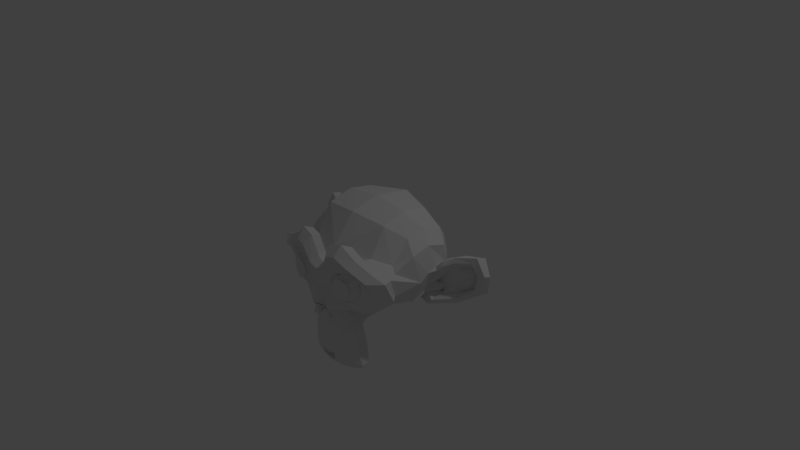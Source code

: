 # Source: mychimp.blend  (saved by Blender 2.77.0; exported with 4.5.12 LTS)
import bpy
from mathutils import Matrix  # noqa: F401  (used for matrix-valued properties, if any)

bpy.ops.wm.read_factory_settings(use_empty=True)
scene = bpy.context.scene
scene.name = 'Scene'

# ---- collections
col_collection_1 = bpy.data.collections.new('Collection 1'); scene.collection.children.link(col_collection_1)

# ---- world
world_world = bpy.data.worlds.new('World'); scene.world = world_world
world_world.color = (0.05088, 0.05088, 0.05088)
world_world.use_sun_shadow = False
world_world.sun_shadow_jitter_overblur = 0.0
world_world.cycles.sampling_method = 'MANUAL'

# ---- cameras
cam_camera = bpy.data.cameras.new('Camera')
cam_camera.clip_end = 100.0
cam_camera.lens = 35.0
cam_camera.sensor_width = 32.0
cam_camera.sensor_height = 18.0
cam_camera.ortho_scale = 7.314
cam_camera.dof.focus_distance = 0.0
cam_camera.dof.aperture_fstop = 128.0

# ---- lights
light_lamp = bpy.data.lights.new('Lamp', 'POINT')
light_lamp.transmission_factor = 0.0
light_lamp.cutoff_distance = 30.0
light_lamp.energy = 100.0
light_lamp.shadow_buffer_clip_start = 1.001
light_lamp.shadow_soft_size = 0.1
light_lamp.shadow_maximum_resolution = 0.006
light_lamp.use_absolute_resolution = True

# ---- meshes
me_suzanne = bpy.data.meshes.new('Suzanne')
me_suzanne.from_pydata([(0.4375, -0.7656, 0.1641), (-0.4375, -0.7656, 0.1641), (0.5, -0.6875, 0.09375), (-0.5, -0.6875, 0.09375), (0.5469, -0.5781, 0.05469), (-0.5469, -0.5781, 0.05469), (0.3516, -0.6172, -0.02344), (-0.3516, -0.6172, -0.02344), (0.3516, -0.7188, 0.03125), (-0.3516, -0.7188, 0.03125), (0.3516, -0.7812, 0.1328), (-0.3516, -0.7812, 0.1328), (0.2734, -0.7969, 0.1641), (-0.2734, -0.7969, 0.1641), (0.2031, -0.7422, 0.09375), (-0.2031, -0.7422, 0.09375), (0.1562, -0.6484, 0.05469), (-0.1562, -0.6484, 0.05469), (0.07812, -0.6562, 0.2422), (-0.07812, -0.6562, 0.2422), (0.1406, -0.7422, 0.2422), (-0.1406, -0.7422, 0.2422), (0.2422, -0.7969, 0.2422), (-0.2422, -0.7969, 0.2422), (0.2734, -0.7969, 0.3281), (-0.2734, -0.7969, 0.3281), (0.2031, -0.7422, 0.3906), (-0.2031, -0.7422, 0.3906), (0.1562, -0.6484, 0.4375), (-0.1562, -0.6484, 0.4375), (0.3516, -0.6172, 0.5156), (-0.3516, -0.6172, 0.5156), (0.3516, -0.7188, 0.4531), (-0.3516, -0.7188, 0.4531), (0.3516, -0.7812, 0.3594), (-0.3516, -0.7812, 0.3594), (0.4375, -0.7656, 0.3281), (-0.4375, -0.7656, 0.3281), (0.5, -0.6875, 0.3906), (-0.5, -0.6875, 0.3906), (0.5469, -0.5781, 0.4375), (-0.5469, -0.5781, 0.4375), (0.625, -0.5625, 0.2422), (-0.625, -0.5625, 0.2422), (0.5625, -0.6719, 0.2422), (-0.5625, -0.6719, 0.2422), (0.4688, -0.7578, 0.2422), (-0.4688, -0.7578, 0.2422), (0.4766, -0.7734, 0.2422), (-0.4766, -0.7734, 0.2422), (0.4453, -0.7812, 0.3359), (-0.4453, -0.7812, 0.3359), (0.3516, -0.8047, 0.375), (-0.3516, -0.8047, 0.375), (0.2656, -0.8203, 0.3359), (-0.2656, -0.8203, 0.3359), (0.2266, -0.8203, 0.2422), (-0.2266, -0.8203, 0.2422), (0.2656, -0.8203, 0.1562), (-0.2656, -0.8203, 0.1562), (0.3516, -0.8281, 0.2422), (-0.3516, -0.8281, 0.2422), (0.3516, -0.8047, 0.1172), (-0.3516, -0.8047, 0.1172), (0.4453, -0.7812, 0.1562), (-0.4453, -0.7812, 0.1562), (0.0, -0.7422, 0.4297), (0.0, -0.8203, 0.3516), (0.0, -0.7344, -0.6797), (0.0, -0.7812, -0.3203), (0.0, -0.7969, -0.1875), (0.0, -0.7188, -0.7734), (0.0, -0.6016, 0.4062), (0.0, -0.5703, 0.5703), (0.0, 0.5469, 0.8984), (0.0, 0.8516, 0.5625), (0.0, 0.8281, 0.07031), (0.0, 0.3516, -0.3828), (0.2031, -0.5625, -0.1875), (-0.2031, -0.5625, -0.1875), (0.3125, -0.5703, -0.4375), (-0.3125, -0.5703, -0.4375), (0.3516, -0.5703, -0.6953), (-0.3516, -0.5703, -0.6953), (0.3672, -0.5312, -0.8906), (-0.3672, -0.5312, -0.8906), (0.3281, -0.5234, -0.9453), (-0.3281, -0.5234, -0.9453), (0.1797, -0.5547, -0.9688), (-0.1797, -0.5547, -0.9688), (0.0, -0.5781, -0.9844), (0.4375, -0.5312, -0.1406), (-0.4375, -0.5312, -0.1406), (0.6328, -0.5391, -0.03906), (-0.6328, -0.5391, -0.03906), (0.8281, -0.4453, 0.1484), (-0.8281, -0.4453, 0.1484), (0.8594, -0.5938, 0.4297), (-0.8594, -0.5938, 0.4297), (0.7109, -0.625, 0.4844), (-0.7109, -0.625, 0.4844), (0.4922, -0.6875, 0.6016), (-0.4922, -0.6875, 0.6016), (0.3203, -0.7344, 0.7578), (-0.3203, -0.7344, 0.7578), (0.1562, -0.7578, 0.7188), (-0.1562, -0.7578, 0.7188), (0.0625, -0.75, 0.4922), (-0.0625, -0.75, 0.4922), (0.1641, -0.7734, 0.4141), (-0.1641, -0.7734, 0.4141), (0.125, -0.7656, 0.3047), (-0.125, -0.7656, 0.3047), (0.2031, -0.7422, 0.09375), (-0.2031, -0.7422, 0.09375), (0.375, -0.7031, 0.01562), (-0.375, -0.7031, 0.01562), (0.4922, -0.6719, 0.0625), (-0.4922, -0.6719, 0.0625), (0.625, -0.6484, 0.1875), (-0.625, -0.6484, 0.1875), (0.6406, -0.6484, 0.2969), (-0.6406, -0.6484, 0.2969), (0.6016, -0.6641, 0.375), (-0.6016, -0.6641, 0.375), (0.4297, -0.7188, 0.4375), (-0.4297, -0.7188, 0.4375), (0.25, -0.7578, 0.4688), (-0.25, -0.7578, 0.4688), (0.0, -0.7344, -0.7656), (0.1094, -0.7344, -0.7188), (-0.1094, -0.7344, -0.7188), (0.1172, -0.7109, -0.8359), (-0.1172, -0.7109, -0.8359), (0.0625, -0.6953, -0.8828), (-0.0625, -0.6953, -0.8828), (0.0, -0.6875, -0.8906), (0.0, -0.75, -0.1953), (0.0, -0.7422, -0.1406), (0.1016, -0.7422, -0.1484), (-0.1016, -0.7422, -0.1484), (0.125, -0.75, -0.2266), (-0.125, -0.75, -0.2266), (0.08594, -0.7422, -0.2891), (-0.08594, -0.7422, -0.2891), (0.3984, -0.6719, -0.04688), (-0.3984, -0.6719, -0.04688), (0.6172, -0.625, 0.05469), (-0.6172, -0.625, 0.05469), (0.7266, -0.6016, 0.2031), (-0.7266, -0.6016, 0.2031), (0.7422, -0.6562, 0.375), (-0.7422, -0.6562, 0.375), (0.6875, -0.7266, 0.4141), (-0.6875, -0.7266, 0.4141), (0.4375, -0.7969, 0.5469), (-0.4375, -0.7969, 0.5469), (0.3125, -0.8359, 0.6406), (-0.3125, -0.8359, 0.6406), (0.2031, -0.8516, 0.6172), (-0.2031, -0.8516, 0.6172), (0.1016, -0.8438, 0.4297), (-0.1016, -0.8438, 0.4297), (0.125, -0.8125, -0.1016), (-0.125, -0.8125, -0.1016), (0.2109, -0.7109, -0.4453), (-0.2109, -0.7109, -0.4453), (0.25, -0.6875, -0.7031), (-0.25, -0.6875, -0.7031), (0.2656, -0.6641, -0.8203), (-0.2656, -0.6641, -0.8203), (0.2344, -0.6328, -0.9141), (-0.2344, -0.6328, -0.9141), (0.1641, -0.6328, -0.9297), (-0.1641, -0.6328, -0.9297), (0.0, -0.6406, -0.9453), (0.0, -0.7266, 0.04688), (0.0, -0.7656, 0.2109), (0.3281, -0.7422, 0.4766), (-0.3281, -0.7422, 0.4766), (0.1641, -0.75, 0.1406), (-0.1641, -0.75, 0.1406), (0.1328, -0.7578, 0.2109), (-0.1328, -0.7578, 0.2109), (0.1172, -0.7344, -0.6875), (-0.1172, -0.7344, -0.6875), (0.07812, -0.75, -0.4453), (-0.07812, -0.75, -0.4453), (0.0, -0.75, -0.4453), (0.0, -0.7422, -0.3281), (0.09375, -0.7812, -0.2734), (-0.09375, -0.7812, -0.2734), (0.1328, -0.7969, -0.2266), (-0.1328, -0.7969, -0.2266), (0.1094, -0.7812, -0.1328), (-0.1094, -0.7812, -0.1328), (0.03906, -0.7812, -0.125), (-0.03906, -0.7812, -0.125), (0.0, -0.8281, -0.2031), (0.04688, -0.8125, -0.1484), (-0.04688, -0.8125, -0.1484), (0.09375, -0.8125, -0.1562), (-0.09375, -0.8125, -0.1562), (0.1094, -0.8281, -0.2266), (-0.1094, -0.8281, -0.2266), (0.07812, -0.8047, -0.25), (-0.07812, -0.8047, -0.25), (0.0, -0.8047, -0.2891), (0.2578, -0.5547, -0.3125), (-0.2578, -0.5547, -0.3125), (0.1641, -0.7109, -0.2422), (-0.1641, -0.7109, -0.2422), (0.1797, -0.7109, -0.3125), (-0.1797, -0.7109, -0.3125), (0.2344, -0.5547, -0.25), (-0.2344, -0.5547, -0.25), (0.0, -0.6875, -0.875), (0.04688, -0.6875, -0.8672), (-0.04688, -0.6875, -0.8672), (0.09375, -0.7109, -0.8203), (-0.09375, -0.7109, -0.8203), (0.09375, -0.7266, -0.7422), (-0.09375, -0.7266, -0.7422), (0.0, -0.6562, -0.7812), (0.09375, -0.6641, -0.75), (-0.09375, -0.6641, -0.75), (0.09375, -0.6406, -0.8125), (-0.09375, -0.6406, -0.8125), (0.04688, -0.6328, -0.8516), (-0.04688, -0.6328, -0.8516), (0.0, -0.6328, -0.8594), (0.1719, -0.7812, 0.2188), (-0.1719, -0.7812, 0.2188), (0.1875, -0.7734, 0.1562), (-0.1875, -0.7734, 0.1562), (0.3359, -0.7578, 0.4297), (-0.3359, -0.7578, 0.4297), (0.2734, -0.7734, 0.4219), (-0.2734, -0.7734, 0.4219), (0.4219, -0.7734, 0.3984), (-0.4219, -0.7734, 0.3984), (0.5625, -0.6953, 0.3516), (-0.5625, -0.6953, 0.3516), (0.5859, -0.6875, 0.2891), (-0.5859, -0.6875, 0.2891), (0.5781, -0.6797, 0.1953), (-0.5781, -0.6797, 0.1953), (0.4766, -0.7188, 0.1016), (-0.4766, -0.7188, 0.1016), (0.375, -0.7422, 0.0625), (-0.375, -0.7422, 0.0625), (0.2266, -0.7812, 0.1094), (-0.2266, -0.7812, 0.1094), (0.1797, -0.7812, 0.2969), (-0.1797, -0.7812, 0.2969), (0.2109, -0.7812, 0.375), (-0.2109, -0.7812, 0.375), (0.2344, -0.7578, 0.3594), (-0.2344, -0.7578, 0.3594), (0.1953, -0.7578, 0.2969), (-0.1953, -0.7578, 0.2969), (0.2422, -0.7578, 0.125), (-0.2422, -0.7578, 0.125), (0.375, -0.7266, 0.08594), (-0.375, -0.7266, 0.08594), (0.4609, -0.7031, 0.1172), (-0.4609, -0.7031, 0.1172), (0.5469, -0.6719, 0.2109), (-0.5469, -0.6719, 0.2109), (0.5547, -0.6719, 0.2812), (-0.5547, -0.6719, 0.2812), (0.5312, -0.6797, 0.3359), (-0.5312, -0.6797, 0.3359), (0.4141, -0.75, 0.3906), (-0.4141, -0.75, 0.3906), (0.2812, -0.7656, 0.3984), (-0.2812, -0.7656, 0.3984), (0.3359, -0.75, 0.4062), (-0.3359, -0.75, 0.4062), (0.2031, -0.75, 0.1719), (-0.2031, -0.75, 0.1719), (0.1953, -0.75, 0.2266), (-0.1953, -0.75, 0.2266), (0.1094, -0.6094, 0.4609), (-0.1094, -0.6094, 0.4609), (0.1953, -0.6172, 0.6641), (-0.1953, -0.6172, 0.6641), (0.3359, -0.5938, 0.6875), (-0.3359, -0.5938, 0.6875), (0.4844, -0.5547, 0.5547), (-0.4844, -0.5547, 0.5547), (0.6797, -0.4922, 0.4531), (-0.6797, -0.4922, 0.4531), (0.7969, -0.4609, 0.4062), (-0.7969, -0.4609, 0.4062), (0.7734, -0.375, 0.1641), (-0.7734, -0.375, 0.1641), (0.6016, -0.4141, 0.0), (-0.6016, -0.4141, 0.0), (0.4375, -0.4688, -0.09375), (-0.4375, -0.4688, -0.09375), (0.0, -0.2891, 0.8984), (0.0, 0.07812, 0.9844), (0.0, 0.6719, -0.1953), (0.0, -0.1875, -0.4609), (0.0, -0.4609, -0.9766), (0.0, -0.3438, -0.8047), (0.0, -0.3203, -0.5703), (0.0, -0.2812, -0.4844), (0.8516, -0.05469, 0.2344), (-0.8516, -0.05469, 0.2344), (0.8594, 0.04688, 0.3203), (-0.8594, 0.04688, 0.3203), (0.7734, 0.4375, 0.2656), (-0.7734, 0.4375, 0.2656), (0.4609, 0.7031, 0.4375), (-0.4609, 0.7031, 0.4375), (0.7344, -0.07031, -0.04688), (-0.7344, -0.07031, -0.04688), (0.5938, 0.1641, -0.125), (-0.5938, 0.1641, -0.125), (0.6406, 0.4297, -0.007812), (-0.6406, 0.4297, -0.007812), (0.3359, 0.6641, 0.05469), (-0.3359, 0.6641, 0.05469), (0.2344, -0.4062, -0.3516), (-0.2344, -0.4062, -0.3516), (0.1797, -0.2578, -0.4141), (-0.1797, -0.2578, -0.4141), (0.2891, -0.3828, -0.7109), (-0.2891, -0.3828, -0.7109), (0.25, -0.3906, -0.5), (-0.25, -0.3906, -0.5), (0.3281, -0.3984, -0.9141), (-0.3281, -0.3984, -0.9141), (0.1406, -0.3672, -0.7578), (-0.1406, -0.3672, -0.7578), (0.125, -0.3594, -0.5391), (-0.125, -0.3594, -0.5391), (0.1641, -0.4375, -0.9453), (-0.1641, -0.4375, -0.9453), (0.2188, -0.4297, -0.2812), (-0.2188, -0.4297, -0.2812), (0.2109, -0.4688, -0.2266), (-0.2109, -0.4688, -0.2266), (0.2031, -0.5, -0.1719), (-0.2031, -0.5, -0.1719), (0.2109, -0.1641, -0.3906), (-0.2109, -0.1641, -0.3906), (0.2969, 0.2656, -0.3125), (-0.2969, 0.2656, -0.3125), (0.3438, 0.5391, -0.1484), (-0.3438, 0.5391, -0.1484), (0.4531, 0.3828, 0.8672), (-0.4531, 0.3828, 0.8672), (0.4531, 0.07031, 0.9297), (-0.4531, 0.07031, 0.9297), (0.4531, -0.2344, 0.8516), (-0.4531, -0.2344, 0.8516), (0.4609, -0.4297, 0.5234), (-0.4609, -0.4297, 0.5234), (0.7266, -0.3359, 0.4062), (-0.7266, -0.3359, 0.4062), (0.6328, -0.2812, 0.4531), (-0.6328, -0.2812, 0.4531), (0.6406, -0.05469, 0.7031), (-0.6406, -0.05469, 0.7031), (0.7969, -0.125, 0.5625), (-0.7969, -0.125, 0.5625), (0.7969, 0.1172, 0.6172), (-0.7969, 0.1172, 0.6172), (0.6406, 0.1953, 0.75), (-0.6406, 0.1953, 0.75), (0.6406, 0.4453, 0.6797), (-0.6406, 0.4453, 0.6797), (0.7969, 0.3594, 0.5391), (-0.7969, 0.3594, 0.5391), (0.6172, 0.5859, 0.3281), (-0.6172, 0.5859, 0.3281), (0.4844, 0.5469, 0.02344), (-0.4844, 0.5469, 0.02344), (0.8203, 0.2031, 0.3281), (-0.8203, 0.2031, 0.3281), (0.4062, -0.1484, -0.1719), (-0.4062, -0.1484, -0.1719), (0.4297, 0.2109, -0.1953), (-0.4297, 0.2109, -0.1953), (0.8906, 0.2344, 0.4062), (-0.8906, 0.2344, 0.4062), (0.7734, 0.125, -0.1406), (-0.7734, 0.125, -0.1406), (1.039, 0.3281, -0.1016), (-1.039, 0.3281, -0.1016), (1.281, 0.4297, 0.05469), (-1.281, 0.4297, 0.05469), (1.352, 0.4219, 0.3203), (-1.352, 0.4219, 0.3203), (1.234, 0.4219, 0.5078), (-1.234, 0.4219, 0.5078), (1.023, 0.3125, 0.4766), (-1.023, 0.3125, 0.4766), (1.016, 0.2891, 0.4141), (-1.016, 0.2891, 0.4141), (1.188, 0.3906, 0.4375), (-1.188, 0.3906, 0.4375), (1.266, 0.4062, 0.2891), (-1.266, 0.4062, 0.2891), (1.211, 0.4062, 0.07812), (-1.211, 0.4062, 0.07812), (1.031, 0.3047, -0.03906), (-1.031, 0.3047, -0.03906), (0.8281, 0.1328, -0.07031), (-0.8281, 0.1328, -0.07031), (0.9219, 0.2188, 0.3594), (-0.9219, 0.2188, 0.3594), (0.9453, 0.2891, 0.3047), (-0.9453, 0.2891, 0.3047), (0.8828, 0.2109, -0.02344), (-0.8828, 0.2109, -0.02344), (1.039, 0.3672, 0.0), (-1.039, 0.3672, 0.0), (1.188, 0.4453, 0.09375), (-1.188, 0.4453, 0.09375), (1.234, 0.4453, 0.25), (-1.234, 0.4453, 0.25), (1.172, 0.4375, 0.3594), (-1.172, 0.4375, 0.3594), (1.023, 0.3594, 0.3438), (-1.023, 0.3594, 0.3438), (0.8438, 0.2109, 0.2891), (-0.8438, 0.2109, 0.2891), (0.8359, 0.2734, 0.1719), (-0.8359, 0.2734, 0.1719), (0.7578, 0.2734, 0.09375), (-0.7578, 0.2734, 0.09375), (0.8203, 0.2734, 0.08594), (-0.8203, 0.2734, 0.08594), (0.8438, 0.2734, 0.01562), (-0.8438, 0.2734, 0.01562), (0.8125, 0.2734, -0.01562), (-0.8125, 0.2734, -0.01562), (0.7266, 0.07031, 0.0), (-0.7266, 0.07031, 0.0), (0.7188, 0.1719, -0.02344), (-0.7188, 0.1719, -0.02344), (0.7188, 0.1875, 0.03906), (-0.7188, 0.1875, 0.03906), (0.7969, 0.2109, 0.2031), (-0.7969, 0.2109, 0.2031), (0.8906, 0.2656, 0.2422), (-0.8906, 0.2656, 0.2422), (0.8906, 0.3203, 0.2344), (-0.8906, 0.3203, 0.2344), (0.8125, 0.3203, -0.01562), (-0.8125, 0.3203, -0.01562), (0.8516, 0.3203, 0.01562), (-0.8516, 0.3203, 0.01562), (0.8281, 0.3203, 0.07812), (-0.8281, 0.3203, 0.07812), (0.7656, 0.3203, 0.09375), (-0.7656, 0.3203, 0.09375), (0.8438, 0.3203, 0.1719), (-0.8438, 0.3203, 0.1719), (1.039, 0.4141, 0.3281), (-1.039, 0.4141, 0.3281), (1.188, 0.4844, 0.3438), (-1.188, 0.4844, 0.3438), (1.258, 0.4922, 0.2422), (-1.258, 0.4922, 0.2422), (1.211, 0.4844, 0.08594), (-1.211, 0.4844, 0.08594), (1.047, 0.4219, 0.0), (-1.047, 0.4219, 0.0), (0.8828, 0.2656, -0.01562), (-0.8828, 0.2656, -0.01562), (0.9531, 0.3438, 0.2891), (-0.9531, 0.3438, 0.2891), (0.8906, 0.3281, 0.1094), (-0.8906, 0.3281, 0.1094), (0.9375, 0.3359, 0.0625), (-0.9375, 0.3359, 0.0625), (1.0, 0.3672, 0.125), (-1.0, 0.3672, 0.125), (0.9609, 0.3516, 0.1719), (-0.9609, 0.3516, 0.1719), (1.016, 0.375, 0.2344), (-1.016, 0.375, 0.2344), (1.055, 0.3828, 0.1875), (-1.055, 0.3828, 0.1875), (1.109, 0.3906, 0.2109), (-1.109, 0.3906, 0.2109), (1.086, 0.3906, 0.2734), (-1.086, 0.3906, 0.2734), (1.023, 0.4844, 0.4375), (-1.023, 0.4844, 0.4375), (1.25, 0.5469, 0.4688), (-1.25, 0.5469, 0.4688), (1.367, 0.5, 0.2969), (-1.367, 0.5, 0.2969), (1.312, 0.5312, 0.05469), (-1.312, 0.5312, 0.05469), (1.039, 0.4922, -0.08594), (-1.039, 0.4922, -0.08594), (0.7891, 0.3281, -0.125), (-0.7891, 0.3281, -0.125), (0.8594, 0.3828, 0.3828), (-0.8594, 0.3828, 0.3828)], [], [(46, 0, 2, 44), (3, 1, 47, 45), (44, 2, 4, 42), (5, 3, 45, 43), (2, 8, 6, 4), (7, 9, 3, 5), (0, 10, 8, 2), (9, 11, 1, 3), (10, 12, 14, 8), (15, 13, 11, 9), (8, 14, 16, 6), (17, 15, 9, 7), (14, 20, 18, 16), (19, 21, 15, 17), (12, 22, 20, 14), (21, 23, 13, 15), (22, 24, 26, 20), (27, 25, 23, 21), (20, 26, 28, 18), (29, 27, 21, 19), (26, 32, 30, 28), (31, 33, 27, 29), (24, 34, 32, 26), (33, 35, 25, 27), (34, 36, 38, 32), (39, 37, 35, 33), (32, 38, 40, 30), (41, 39, 33, 31), (38, 44, 42, 40), (43, 45, 39, 41), (36, 46, 44, 38), (45, 47, 37, 39), (46, 36, 50, 48), (51, 37, 47, 49), (36, 34, 52, 50), (53, 35, 37, 51), (34, 24, 54, 52), (55, 25, 35, 53), (24, 22, 56, 54), (57, 23, 25, 55), (22, 12, 58, 56), (59, 13, 23, 57), (12, 10, 62, 58), (63, 11, 13, 59), (10, 0, 64, 62), (65, 1, 11, 63), (0, 46, 48, 64), (49, 47, 1, 65), (60, 64, 48), (49, 65, 61), (62, 64, 60), (61, 65, 63), (60, 58, 62), (63, 59, 61), (60, 56, 58), (59, 57, 61), (60, 54, 56), (57, 55, 61), (60, 52, 54), (55, 53, 61), (60, 50, 52), (53, 51, 61), (60, 48, 50), (51, 49, 61), (88, 173, 175, 90), (175, 174, 89, 90), (86, 171, 173, 88), (174, 172, 87, 89), (84, 169, 171, 86), (172, 170, 85, 87), (82, 167, 169, 84), (170, 168, 83, 85), (80, 165, 167, 82), (168, 166, 81, 83), (78, 91, 145, 163), (146, 92, 79, 164), (91, 93, 147, 145), (148, 94, 92, 146), (93, 95, 149, 147), (150, 96, 94, 148), (95, 97, 151, 149), (152, 98, 96, 150), (97, 99, 153, 151), (154, 100, 98, 152), (99, 101, 155, 153), (156, 102, 100, 154), (101, 103, 157, 155), (158, 104, 102, 156), (103, 105, 159, 157), (160, 106, 104, 158), (105, 107, 161, 159), (162, 108, 106, 160), (107, 66, 67, 161), (67, 66, 108, 162), (109, 127, 159, 161), (160, 128, 110, 162), (127, 178, 157, 159), (158, 179, 128, 160), (125, 155, 157, 178), (158, 156, 126, 179), (123, 153, 155, 125), (156, 154, 124, 126), (121, 151, 153, 123), (154, 152, 122, 124), (119, 149, 151, 121), (152, 150, 120, 122), (117, 147, 149, 119), (150, 148, 118, 120), (115, 145, 147, 117), (148, 146, 116, 118), (113, 163, 145, 115), (146, 164, 114, 116), (113, 180, 176, 163), (176, 181, 114, 164), (109, 161, 67, 111), (67, 162, 110, 112), (111, 67, 177, 182), (177, 67, 112, 183), (176, 180, 182, 177), (183, 181, 176, 177), (134, 136, 175, 173), (175, 136, 135, 174), (132, 134, 173, 171), (174, 135, 133, 172), (130, 132, 171, 169), (172, 133, 131, 170), (165, 186, 184, 167), (185, 187, 166, 168), (130, 169, 167, 184), (168, 170, 131, 185), (143, 189, 188, 186), (188, 189, 144, 187), (184, 186, 188, 68), (188, 187, 185, 68), (129, 130, 184, 68), (185, 131, 129, 68), (141, 192, 190, 143), (191, 193, 142, 144), (139, 194, 192, 141), (193, 195, 140, 142), (138, 196, 194, 139), (195, 197, 138, 140), (137, 70, 196, 138), (197, 70, 137, 138), (189, 143, 190, 69), (191, 144, 189, 69), (69, 190, 205, 207), (206, 191, 69, 207), (70, 198, 199, 196), (200, 198, 70, 197), (196, 199, 201, 194), (202, 200, 197, 195), (194, 201, 203, 192), (204, 202, 195, 193), (192, 203, 205, 190), (206, 204, 193, 191), (198, 203, 201, 199), (202, 204, 198, 200), (198, 207, 205, 203), (206, 207, 198, 204), (138, 139, 163, 176), (164, 140, 138, 176), (139, 141, 210, 163), (211, 142, 140, 164), (141, 143, 212, 210), (213, 144, 142, 211), (143, 186, 165, 212), (166, 187, 144, 213), (80, 208, 212, 165), (213, 209, 81, 166), (208, 214, 210, 212), (211, 215, 209, 213), (78, 163, 210, 214), (211, 164, 79, 215), (130, 129, 71, 221), (71, 129, 131, 222), (132, 130, 221, 219), (222, 131, 133, 220), (134, 132, 219, 217), (220, 133, 135, 218), (136, 134, 217, 216), (218, 135, 136, 216), (216, 217, 228, 230), (229, 218, 216, 230), (217, 219, 226, 228), (227, 220, 218, 229), (219, 221, 224, 226), (225, 222, 220, 227), (221, 71, 223, 224), (223, 71, 222, 225), (223, 230, 228, 224), (229, 230, 223, 225), (224, 228, 226), (227, 229, 225), (182, 180, 233, 231), (234, 181, 183, 232), (111, 182, 231, 253), (232, 183, 112, 254), (109, 111, 253, 255), (254, 112, 110, 256), (180, 113, 251, 233), (252, 114, 181, 234), (113, 115, 249, 251), (250, 116, 114, 252), (115, 117, 247, 249), (248, 118, 116, 250), (117, 119, 245, 247), (246, 120, 118, 248), (119, 121, 243, 245), (244, 122, 120, 246), (121, 123, 241, 243), (242, 124, 122, 244), (123, 125, 239, 241), (240, 126, 124, 242), (125, 178, 235, 239), (236, 179, 126, 240), (178, 127, 237, 235), (238, 128, 179, 236), (127, 109, 255, 237), (256, 110, 128, 238), (237, 255, 257, 275), (258, 256, 238, 276), (235, 237, 275, 277), (276, 238, 236, 278), (239, 235, 277, 273), (278, 236, 240, 274), (241, 239, 273, 271), (274, 240, 242, 272), (243, 241, 271, 269), (272, 242, 244, 270), (245, 243, 269, 267), (270, 244, 246, 268), (247, 245, 267, 265), (268, 246, 248, 266), (249, 247, 265, 263), (266, 248, 250, 264), (251, 249, 263, 261), (264, 250, 252, 262), (233, 251, 261, 279), (262, 252, 234, 280), (255, 253, 259, 257), (260, 254, 256, 258), (253, 231, 281, 259), (282, 232, 254, 260), (231, 233, 279, 281), (280, 234, 232, 282), (66, 107, 283, 72), (284, 108, 66, 72), (107, 105, 285, 283), (286, 106, 108, 284), (105, 103, 287, 285), (288, 104, 106, 286), (103, 101, 289, 287), (290, 102, 104, 288), (101, 99, 291, 289), (292, 100, 102, 290), (99, 97, 293, 291), (294, 98, 100, 292), (97, 95, 295, 293), (296, 96, 98, 294), (95, 93, 297, 295), (298, 94, 96, 296), (93, 91, 299, 297), (300, 92, 94, 298), (307, 308, 327, 337), (328, 308, 307, 338), (306, 307, 337, 335), (338, 307, 306, 336), (305, 306, 335, 339), (336, 306, 305, 340), (88, 90, 305, 339), (305, 90, 89, 340), (86, 88, 339, 333), (340, 89, 87, 334), (84, 86, 333, 329), (334, 87, 85, 330), (82, 84, 329, 331), (330, 85, 83, 332), (329, 335, 337, 331), (338, 336, 330, 332), (329, 333, 339, 335), (340, 334, 330, 336), (325, 331, 337, 327), (338, 332, 326, 328), (80, 82, 331, 325), (332, 83, 81, 326), (208, 341, 343, 214), (344, 342, 209, 215), (80, 325, 341, 208), (342, 326, 81, 209), (78, 214, 343, 345), (344, 215, 79, 346), (78, 345, 299, 91), (300, 346, 79, 92), (76, 323, 351, 303), (352, 324, 76, 303), (303, 351, 349, 77), (350, 352, 303, 77), (77, 349, 347, 304), (348, 350, 77, 304), (304, 347, 327, 308), (328, 348, 304, 308), (325, 327, 347, 341), (348, 328, 326, 342), (295, 297, 317, 309), (318, 298, 296, 310), (75, 315, 323, 76), (324, 316, 75, 76), (301, 357, 355, 302), (356, 358, 301, 302), (302, 355, 353, 74), (354, 356, 302, 74), (74, 353, 315, 75), (316, 354, 74, 75), (291, 293, 361, 363), (362, 294, 292, 364), (363, 361, 367, 365), (368, 362, 364, 366), (365, 367, 369, 371), (370, 368, 366, 372), (371, 369, 375, 373), (376, 370, 372, 374), (313, 377, 373, 375), (374, 378, 314, 376), (315, 353, 373, 377), (374, 354, 316, 378), (353, 355, 371, 373), (372, 356, 354, 374), (355, 357, 365, 371), (366, 358, 356, 372), (357, 359, 363, 365), (364, 360, 358, 366), (289, 291, 363, 359), (364, 292, 290, 360), (73, 359, 357, 301), (358, 360, 73, 301), (283, 285, 287, 289), (288, 286, 284, 290), (283, 289, 359, 73), (360, 290, 284, 73), (72, 283, 73), (73, 284, 72), (293, 295, 309, 361), (310, 296, 294, 362), (309, 311, 367, 361), (368, 312, 310, 362), (311, 381, 369, 367), (370, 382, 312, 368), (313, 375, 369, 381), (370, 376, 314, 382), (347, 349, 385, 383), (386, 350, 348, 384), (317, 383, 385, 319), (386, 384, 318, 320), (297, 299, 383, 317), (384, 300, 298, 318), (299, 343, 341, 383), (342, 344, 300, 384), (341, 347, 383), (384, 348, 342), (299, 345, 343), (344, 346, 300), (313, 321, 379, 377), (380, 322, 314, 378), (315, 377, 379, 323), (380, 378, 316, 324), (319, 385, 379, 321), (380, 386, 320, 322), (349, 351, 379, 385), (380, 352, 350, 386), (323, 379, 351), (352, 380, 324), (399, 387, 413, 401), (414, 388, 400, 402), (399, 401, 403, 397), (404, 402, 400, 398), (397, 403, 405, 395), (406, 404, 398, 396), (395, 405, 407, 393), (408, 406, 396, 394), (393, 407, 409, 391), (410, 408, 394, 392), (391, 409, 411, 389), (412, 410, 392, 390), (409, 419, 417, 411), (418, 420, 410, 412), (407, 421, 419, 409), (420, 422, 408, 410), (405, 423, 421, 407), (422, 424, 406, 408), (403, 425, 423, 405), (424, 426, 404, 406), (401, 427, 425, 403), (426, 428, 402, 404), (401, 413, 415, 427), (416, 414, 402, 428), (317, 319, 443, 441), (444, 320, 318, 442), (319, 389, 411, 443), (412, 390, 320, 444), (309, 317, 441, 311), (442, 318, 310, 312), (381, 429, 413, 387), (414, 430, 382, 388), (411, 417, 439, 443), (440, 418, 412, 444), (437, 445, 443, 439), (444, 446, 438, 440), (433, 445, 437, 435), (438, 446, 434, 436), (431, 447, 445, 433), (446, 448, 432, 434), (429, 447, 431, 449), (432, 448, 430, 450), (413, 429, 449, 415), (450, 430, 414, 416), (311, 447, 429, 381), (430, 448, 312, 382), (311, 441, 445, 447), (446, 442, 312, 448), (441, 443, 445), (446, 444, 442), (415, 449, 451, 475), (452, 450, 416, 476), (449, 431, 461, 451), (462, 432, 450, 452), (431, 433, 459, 461), (460, 434, 432, 462), (433, 435, 457, 459), (458, 436, 434, 460), (435, 437, 455, 457), (456, 438, 436, 458), (437, 439, 453, 455), (454, 440, 438, 456), (439, 417, 473, 453), (474, 418, 440, 454), (427, 415, 475, 463), (476, 416, 428, 464), (425, 427, 463, 465), (464, 428, 426, 466), (423, 425, 465, 467), (466, 426, 424, 468), (421, 423, 467, 469), (468, 424, 422, 470), (419, 421, 469, 471), (470, 422, 420, 472), (417, 419, 471, 473), (472, 420, 418, 474), (457, 455, 479, 477), (480, 456, 458, 478), (477, 479, 481, 483), (482, 480, 478, 484), (483, 481, 487, 485), (488, 482, 484, 486), (485, 487, 489, 491), (490, 488, 486, 492), (463, 475, 485, 491), (486, 476, 464, 492), (451, 483, 485, 475), (486, 484, 452, 476), (451, 461, 477, 483), (478, 462, 452, 484), (457, 477, 461, 459), (462, 478, 458, 460), (453, 473, 479, 455), (480, 474, 454, 456), (471, 481, 479, 473), (480, 482, 472, 474), (469, 487, 481, 471), (482, 488, 470, 472), (467, 489, 487, 469), (488, 490, 468, 470), (465, 491, 489, 467), (490, 492, 466, 468), (463, 491, 465), (466, 492, 464), (391, 389, 503, 501), (504, 390, 392, 502), (393, 391, 501, 499), (502, 392, 394, 500), (395, 393, 499, 497), (500, 394, 396, 498), (397, 395, 497, 495), (498, 396, 398, 496), (399, 397, 495, 493), (496, 398, 400, 494), (387, 399, 493, 505), (494, 400, 388, 506), (493, 501, 503, 505), (504, 502, 494, 506), (493, 495, 499, 501), (500, 496, 494, 502), (495, 497, 499), (500, 498, 496), (313, 381, 387, 505), (388, 382, 314, 506), (313, 505, 503, 321), (504, 506, 314, 322), (319, 321, 503, 389), (504, 322, 320, 390)])
me_suzanne.use_remesh_preserve_volume = False
me_suzanne.use_remesh_preserve_attributes = False
me_suzanne.use_mirror_vertex_groups = False
me_suzanne.update()

# ---- objects
ob_suzanne = bpy.data.objects.new('Suzanne', me_suzanne)
ob_lamp = bpy.data.objects.new('Lamp', light_lamp)
ob_camera = bpy.data.objects.new('Camera', cam_camera)

# ---- transforms, parenting, visibility, modifiers, constraints
ob_suzanne.location = (0.6867, -0.6023, 0.2439)
ob_suzanne.lineart.crease_threshold = 0.0
ob_lamp.location = (4.076, 1.005, 5.904)
ob_lamp.rotation_euler = (0.6503, 0.05522, 1.866)
ob_lamp.lock_rotations_4d = False
ob_lamp.empty_display_type = 'ARROWS'
ob_lamp.color = (0.0, 0.0, 0.0, 0.0)
ob_lamp.lineart.crease_threshold = 0.0
ob_camera.location = (7.481, -6.508, 5.344)
ob_camera.rotation_euler = (1.109, 0.01082, 0.8149)
ob_camera.lock_rotations_4d = False
ob_camera.empty_display_type = 'ARROWS'
ob_camera.color = (0.0, 0.0, 0.0, 0.0)
ob_camera.display_type = 'WIRE'
ob_camera.lineart.crease_threshold = 0.0

# ---- collection membership
col_collection_1.objects.link(ob_suzanne)
col_collection_1.objects.link(ob_lamp)
col_collection_1.objects.link(ob_camera)

# ---- scene / render settings (as saved in the file)
scene.camera = ob_camera
scene.frame_start = 1; scene.frame_end = 250; scene.frame_set(2)
scene.render.engine = 'BLENDER_EEVEE_NEXT'
scene.render.resolution_percentage = 50
scene.render.dither_intensity = 0.0
scene.cycles.use_denoising = False
scene.cycles.samples = 128
scene.cycles.sampling_pattern = 'TABULATED_SOBOL'
scene.cycles.light_sampling_threshold = 0.0
scene.cycles.use_adaptive_sampling = False
scene.cycles.use_light_tree = False
scene.cycles.blur_glossy = 0.0
scene.cycles.sample_clamp_indirect = 0.0
scene.view_settings.view_transform = 'Standard'
bpy.context.view_layer.update()
